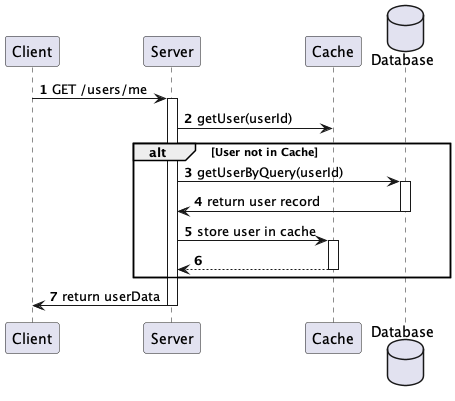

The diagram above was rendered by PlantUML. Its source (embedded in the PNG):
@startuml
participant Client
participant "Server" as Server
participant "Cache" as Cache
database "Database" as Database

autonumber

Client -> Server: GET /users/me
activate Server
Server -> Cache: getUser(userId)

alt User not in Cache
    Server -> Database: getUserByQuery(userId)
    activate Database
    Database -> Server: return user record
    deactivate Database
    Server -> Cache: store user in cache
    activate Cache
    Cache --> Server
    deactivate Cache
end
    Server -> Client: return userData

deactivate Server
@enduml